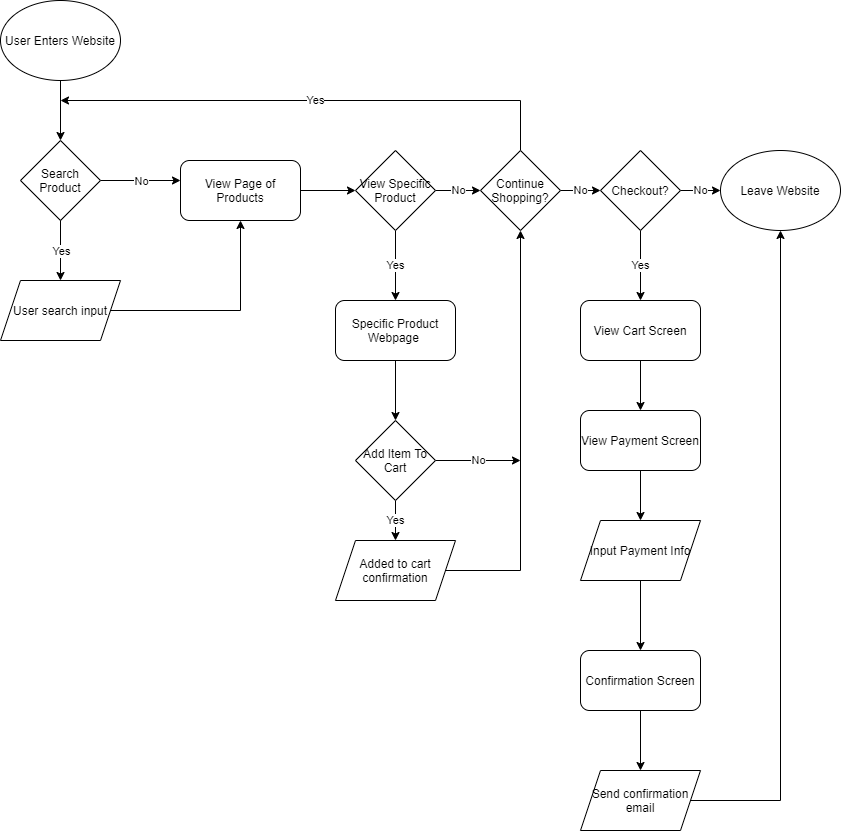

The diagram above was exported from draw.io. Its source (the exported page's mxGraphModel, read from the mxfile embedded in the PNG):
<mxGraphModel dx="873" dy="617" grid="1" gridSize="10" guides="1" tooltips="1" connect="1" arrows="1" fold="1" page="1" pageScale="1" pageWidth="850" pageHeight="1100" math="0" shadow="0">
  <root>
    <mxCell id="0" />
    <mxCell id="1" parent="0" />
    <mxCell id="5" style="edgeStyle=orthogonalEdgeStyle;rounded=0;orthogonalLoop=1;jettySize=auto;html=1;" edge="1" parent="1" source="2" target="3">
      <mxGeometry relative="1" as="geometry" />
    </mxCell>
    <mxCell id="2" value="User Enters Website" style="ellipse;whiteSpace=wrap;html=1;" vertex="1" parent="1">
      <mxGeometry x="70" y="30" width="120" height="80" as="geometry" />
    </mxCell>
    <mxCell id="7" style="edgeStyle=orthogonalEdgeStyle;rounded=0;orthogonalLoop=1;jettySize=auto;html=1;" edge="1" parent="1" source="3">
      <mxGeometry relative="1" as="geometry">
        <mxPoint x="250" y="210" as="targetPoint" />
      </mxGeometry>
    </mxCell>
    <mxCell id="31" value="No" style="edgeLabel;html=1;align=center;verticalAlign=middle;resizable=0;points=[];" vertex="1" connectable="0" parent="7">
      <mxGeometry x="0.2209" y="-2" relative="1" as="geometry">
        <mxPoint x="-9" y="-2" as="offset" />
      </mxGeometry>
    </mxCell>
    <mxCell id="3" value="Search Product" style="rhombus;whiteSpace=wrap;html=1;" vertex="1" parent="1">
      <mxGeometry x="90" y="170" width="80" height="80" as="geometry" />
    </mxCell>
    <mxCell id="16" style="edgeStyle=orthogonalEdgeStyle;rounded=0;orthogonalLoop=1;jettySize=auto;html=1;entryX=0.5;entryY=1;entryDx=0;entryDy=0;" edge="1" parent="1" source="11" target="14">
      <mxGeometry relative="1" as="geometry" />
    </mxCell>
    <mxCell id="11" value="User search input" style="shape=parallelogram;perimeter=parallelogramPerimeter;whiteSpace=wrap;html=1;fixedSize=1;" vertex="1" parent="1">
      <mxGeometry x="70" y="310" width="120" height="60" as="geometry" />
    </mxCell>
    <mxCell id="18" style="edgeStyle=orthogonalEdgeStyle;rounded=0;orthogonalLoop=1;jettySize=auto;html=1;entryX=0;entryY=0.5;entryDx=0;entryDy=0;" edge="1" parent="1" source="14" target="17">
      <mxGeometry relative="1" as="geometry" />
    </mxCell>
    <mxCell id="14" value="View Page of Products" style="rounded=1;whiteSpace=wrap;html=1;" vertex="1" parent="1">
      <mxGeometry x="250" y="190" width="120" height="60" as="geometry" />
    </mxCell>
    <mxCell id="19" value="No" style="edgeStyle=orthogonalEdgeStyle;rounded=0;orthogonalLoop=1;jettySize=auto;html=1;" edge="1" parent="1" source="17" target="20">
      <mxGeometry relative="1" as="geometry">
        <mxPoint x="550" y="220" as="targetPoint" />
      </mxGeometry>
    </mxCell>
    <mxCell id="26" value="Yes" style="edgeStyle=orthogonalEdgeStyle;rounded=0;orthogonalLoop=1;jettySize=auto;html=1;exitX=0.5;exitY=1;exitDx=0;exitDy=0;" edge="1" parent="1" source="17">
      <mxGeometry relative="1" as="geometry">
        <mxPoint x="465" y="330" as="targetPoint" />
      </mxGeometry>
    </mxCell>
    <mxCell id="17" value="View Specific Product" style="rhombus;whiteSpace=wrap;html=1;" vertex="1" parent="1">
      <mxGeometry x="425" y="180" width="80" height="80" as="geometry" />
    </mxCell>
    <mxCell id="39" value="No" style="edgeStyle=orthogonalEdgeStyle;rounded=0;orthogonalLoop=1;jettySize=auto;html=1;entryX=0;entryY=0.5;entryDx=0;entryDy=0;" edge="1" parent="1" source="20" target="38">
      <mxGeometry relative="1" as="geometry" />
    </mxCell>
    <mxCell id="58" value="Yes" style="edgeStyle=orthogonalEdgeStyle;rounded=0;orthogonalLoop=1;jettySize=auto;html=1;" edge="1" parent="1" source="20">
      <mxGeometry relative="1" as="geometry">
        <mxPoint x="130" y="130" as="targetPoint" />
        <Array as="points">
          <mxPoint x="590" y="130" />
        </Array>
      </mxGeometry>
    </mxCell>
    <mxCell id="20" value="Continue Shopping?" style="rhombus;whiteSpace=wrap;html=1;" vertex="1" parent="1">
      <mxGeometry x="550" y="180" width="80" height="80" as="geometry" />
    </mxCell>
    <mxCell id="30" style="edgeStyle=orthogonalEdgeStyle;rounded=0;orthogonalLoop=1;jettySize=auto;html=1;entryX=0.5;entryY=0;entryDx=0;entryDy=0;" edge="1" parent="1" source="28" target="29">
      <mxGeometry relative="1" as="geometry" />
    </mxCell>
    <mxCell id="28" value="Specific Product Webpage&amp;nbsp;" style="rounded=1;whiteSpace=wrap;html=1;" vertex="1" parent="1">
      <mxGeometry x="405" y="330" width="120" height="60" as="geometry" />
    </mxCell>
    <mxCell id="35" value="Yes" style="edgeStyle=orthogonalEdgeStyle;rounded=0;orthogonalLoop=1;jettySize=auto;html=1;entryX=0.5;entryY=0;entryDx=0;entryDy=0;" edge="1" parent="1" source="29" target="34">
      <mxGeometry relative="1" as="geometry" />
    </mxCell>
    <mxCell id="37" value="No" style="edgeStyle=orthogonalEdgeStyle;rounded=0;orthogonalLoop=1;jettySize=auto;html=1;" edge="1" parent="1" source="29">
      <mxGeometry relative="1" as="geometry">
        <mxPoint x="590" y="490" as="targetPoint" />
      </mxGeometry>
    </mxCell>
    <mxCell id="29" value="Add Item To Cart" style="rhombus;whiteSpace=wrap;html=1;" vertex="1" parent="1">
      <mxGeometry x="425" y="450" width="80" height="80" as="geometry" />
    </mxCell>
    <mxCell id="32" value="" style="endArrow=classic;html=1;entryX=0.5;entryY=0;entryDx=0;entryDy=0;" edge="1" parent="1" target="11">
      <mxGeometry relative="1" as="geometry">
        <mxPoint x="130" y="250" as="sourcePoint" />
        <mxPoint x="230" y="250" as="targetPoint" />
      </mxGeometry>
    </mxCell>
    <mxCell id="33" value="Yes" style="edgeLabel;resizable=0;html=1;align=center;verticalAlign=middle;" connectable="0" vertex="1" parent="32">
      <mxGeometry relative="1" as="geometry" />
    </mxCell>
    <mxCell id="36" style="edgeStyle=orthogonalEdgeStyle;rounded=0;orthogonalLoop=1;jettySize=auto;html=1;entryX=0.5;entryY=1;entryDx=0;entryDy=0;" edge="1" parent="1" source="34" target="20">
      <mxGeometry relative="1" as="geometry" />
    </mxCell>
    <mxCell id="34" value="Added to cart confirmation" style="shape=parallelogram;perimeter=parallelogramPerimeter;whiteSpace=wrap;html=1;fixedSize=1;" vertex="1" parent="1">
      <mxGeometry x="405" y="570" width="120" height="60" as="geometry" />
    </mxCell>
    <mxCell id="41" value="No" style="edgeStyle=orthogonalEdgeStyle;rounded=0;orthogonalLoop=1;jettySize=auto;html=1;entryX=0;entryY=0.5;entryDx=0;entryDy=0;" edge="1" parent="1" source="38" target="40">
      <mxGeometry relative="1" as="geometry" />
    </mxCell>
    <mxCell id="43" value="Yes" style="edgeStyle=orthogonalEdgeStyle;rounded=0;orthogonalLoop=1;jettySize=auto;html=1;entryX=0.5;entryY=0;entryDx=0;entryDy=0;" edge="1" parent="1" source="38" target="42">
      <mxGeometry relative="1" as="geometry" />
    </mxCell>
    <mxCell id="38" value="Checkout?" style="rhombus;whiteSpace=wrap;html=1;" vertex="1" parent="1">
      <mxGeometry x="670" y="180" width="80" height="80" as="geometry" />
    </mxCell>
    <mxCell id="40" value="Leave Website" style="ellipse;whiteSpace=wrap;html=1;" vertex="1" parent="1">
      <mxGeometry x="790" y="180" width="120" height="80" as="geometry" />
    </mxCell>
    <mxCell id="45" style="edgeStyle=orthogonalEdgeStyle;rounded=0;orthogonalLoop=1;jettySize=auto;html=1;" edge="1" parent="1" source="42" target="44">
      <mxGeometry relative="1" as="geometry" />
    </mxCell>
    <mxCell id="42" value="View Cart Screen" style="rounded=1;whiteSpace=wrap;html=1;" vertex="1" parent="1">
      <mxGeometry x="650" y="330" width="120" height="60" as="geometry" />
    </mxCell>
    <mxCell id="47" style="edgeStyle=orthogonalEdgeStyle;rounded=0;orthogonalLoop=1;jettySize=auto;html=1;entryX=0.5;entryY=0;entryDx=0;entryDy=0;" edge="1" parent="1" source="44" target="46">
      <mxGeometry relative="1" as="geometry" />
    </mxCell>
    <mxCell id="44" value="View Payment Screen" style="rounded=1;whiteSpace=wrap;html=1;" vertex="1" parent="1">
      <mxGeometry x="650" y="440" width="120" height="60" as="geometry" />
    </mxCell>
    <mxCell id="49" style="edgeStyle=orthogonalEdgeStyle;rounded=0;orthogonalLoop=1;jettySize=auto;html=1;entryX=0.5;entryY=0;entryDx=0;entryDy=0;" edge="1" parent="1" source="46" target="48">
      <mxGeometry relative="1" as="geometry" />
    </mxCell>
    <mxCell id="46" value="Input Payment Info" style="shape=parallelogram;perimeter=parallelogramPerimeter;whiteSpace=wrap;html=1;fixedSize=1;" vertex="1" parent="1">
      <mxGeometry x="650" y="550" width="120" height="60" as="geometry" />
    </mxCell>
    <mxCell id="55" style="edgeStyle=orthogonalEdgeStyle;rounded=0;orthogonalLoop=1;jettySize=auto;html=1;" edge="1" parent="1" source="48">
      <mxGeometry relative="1" as="geometry">
        <mxPoint x="710" y="800" as="targetPoint" />
      </mxGeometry>
    </mxCell>
    <mxCell id="48" value="Confirmation Screen" style="rounded=1;whiteSpace=wrap;html=1;" vertex="1" parent="1">
      <mxGeometry x="650" y="680" width="120" height="60" as="geometry" />
    </mxCell>
    <mxCell id="57" style="edgeStyle=orthogonalEdgeStyle;rounded=0;orthogonalLoop=1;jettySize=auto;html=1;entryX=0.5;entryY=1;entryDx=0;entryDy=0;" edge="1" parent="1" source="56" target="40">
      <mxGeometry relative="1" as="geometry" />
    </mxCell>
    <mxCell id="56" value="Send confirmation email" style="shape=parallelogram;perimeter=parallelogramPerimeter;whiteSpace=wrap;html=1;fixedSize=1;" vertex="1" parent="1">
      <mxGeometry x="650" y="800" width="120" height="60" as="geometry" />
    </mxCell>
  </root>
</mxGraphModel>